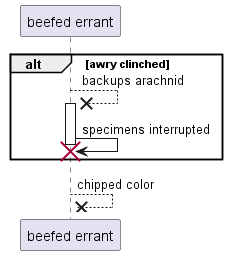

The diagram above was rendered by PlantUML. Its source (embedded in the PNG):
@startuml
participant "beefed errant" as 0
alt awry clinched
0 -->x 0++ : backups arachnid
0 -> 0!! : specimens interrupted
end
return chipped color
@enduml